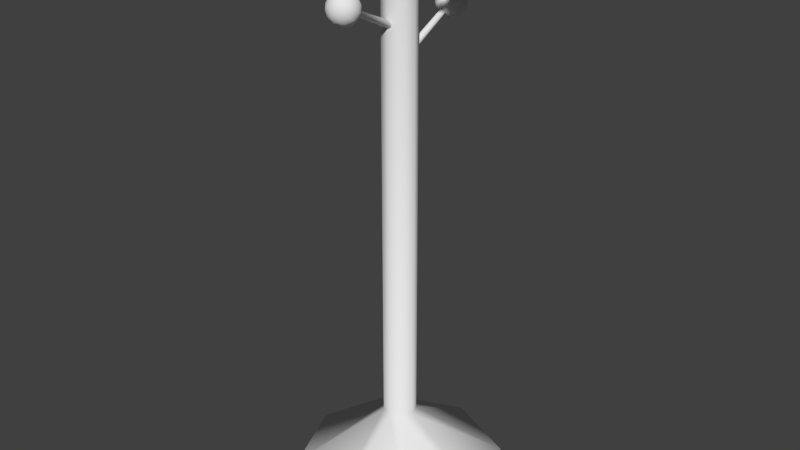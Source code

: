 # Source: CoatRack.blend  (saved by Blender 2.76.0; exported with 4.5.12 LTS)
import bpy
from mathutils import Matrix  # noqa: F401  (used for matrix-valued properties, if any)

bpy.ops.wm.read_factory_settings(use_empty=True)
scene = bpy.context.scene
scene.name = 'Scene'

# ---- collections
col_collection_1 = bpy.data.collections.new('Collection 1'); scene.collection.children.link(col_collection_1)

# ---- materials (node trees are filled in below, after node groups)
mat_rack_hooks = bpy.data.materials.new('Rack_Hooks')
mat_rack_hooks.alpha_threshold = 0.0
mat_rack_hooks.use_transparent_shadow = False
mat_rack_hooks.roughness = 0.5
mat_rack_base = bpy.data.materials.new('Rack_Base')
mat_rack_base.alpha_threshold = 0.0
mat_rack_base.use_transparent_shadow = False
mat_rack_base.roughness = 0.5

# ---- material node trees

# ---- world
world_world = bpy.data.worlds.new('World'); scene.world = world_world
world_world.color = (0.05088, 0.05088, 0.05088)
world_world.use_sun_shadow = False
world_world.sun_shadow_jitter_overblur = 0.0
world_world.cycles.sampling_method = 'MANUAL'
world_world.cycles.sample_map_resolution = 256

# ---- meshes
me_sphere_003 = bpy.data.meshes.new('Sphere.003')
me_sphere_003.from_pydata([(-0.1654, 2.967, -2.447), (-0.2401, 2.931, -2.431), (-0.3055, 2.882, -2.408), (-0.3593, 2.823, -2.38), (-0.3992, 2.755, -2.349), (-0.4238, 2.682, -2.314), (-0.4321, 2.605, -2.279), (-0.4238, 2.529, -2.243), (-0.3992, 2.455, -2.209), (-0.3593, 2.388, -2.177), (-0.3055, 2.328, -2.15), (-0.2401, 2.28, -2.127), (-0.1654, 2.243, -2.11), (-0.073, 2.971, -2.496), (-0.1432, 2.932, -2.522), (-0.2079, 2.88, -2.539), (-0.2646, 2.818, -2.546), (-0.3111, 2.747, -2.543), (-0.3457, 2.671, -2.529), (-0.367, 2.592, -2.506), (-0.3742, 2.514, -2.475), (-0.367, 2.439, -2.435), (-0.3457, 2.371, -2.39), (-0.3111, 2.312, -2.34), (-0.2646, 2.264, -2.288), (-0.2079, 2.229, -2.236), (-0.1432, 2.208, -2.185), (-0.073, 2.203, -2.138), (-0.04215, 2.958, -2.524), (-0.08268, 2.906, -2.577), (-0.12, 2.843, -2.619), (-0.1528, 2.77, -2.648), (-0.1796, 2.691, -2.662), (-0.1996, 2.609, -2.662), (-0.2119, 2.526, -2.647), (-0.216, 2.447, -2.618), (-0.2119, 2.374, -2.576), (-0.1996, 2.309, -2.522), (-0.1796, 2.256, -2.459), (-0.1528, 2.216, -2.389), (-0.12, 2.192, -2.315), (-0.08268, 2.183, -2.24), (-0.04215, 2.19, -2.166), (2.775e-07, 2.954, -2.534), (2.614e-07, 2.897, -2.597), (2.614e-07, 2.829, -2.648), (2.807e-07, 2.753, -2.685), (2.936e-07, 2.671, -2.706), (2.679e-07, 2.586, -2.71), (2.936e-07, 2.502, -2.698), (2.807e-07, 2.423, -2.67), (2.807e-07, 2.35, -2.627), (2.936e-07, 2.287, -2.571), (2.936e-07, 2.236, -2.503), (2.807e-07, 2.199, -2.426), (2.614e-07, 2.178, -2.344), (2.743e-07, 2.174, -2.26), (2.743e-07, 2.185, -2.176), (0.04215, 2.958, -2.524), (0.08268, 2.906, -2.577), (0.12, 2.843, -2.619), (0.1528, 2.77, -2.648), (0.1796, 2.691, -2.662), (0.1996, 2.609, -2.662), (0.2119, 2.526, -2.647), (0.216, 2.447, -2.618), (0.2119, 2.374, -2.576), (0.1996, 2.309, -2.522), (0.1796, 2.256, -2.459), (0.1528, 2.216, -2.389), (0.12, 2.192, -2.315), (0.08268, 2.183, -2.24), (0.04215, 2.19, -2.166), (0.073, 2.971, -2.496), (0.1432, 2.932, -2.522), (0.2079, 2.88, -2.539), (0.2646, 2.818, -2.546), (0.3111, 2.747, -2.543), (0.3457, 2.671, -2.529), (0.367, 2.592, -2.506), (0.3742, 2.514, -2.475), (0.367, 2.439, -2.435), (0.3457, 2.371, -2.39), (0.3111, 2.312, -2.34), (0.2646, 2.264, -2.288), (0.2079, 2.229, -2.236), (0.1432, 2.208, -2.185), (0.073, 2.203, -2.138), (2.739e-07, 2.214, -2.096), (0.0843, 2.989, -2.458), (0.1654, 2.967, -2.447), (0.2401, 2.931, -2.431), (0.3055, 2.882, -2.408), (0.3593, 2.823, -2.38), (0.3992, 2.755, -2.349), (0.4238, 2.682, -2.314), (0.4321, 2.605, -2.279), (0.4238, 2.529, -2.243), (0.3992, 2.455, -2.209), (0.3593, 2.388, -2.177), (0.3055, 2.328, -2.15), (0.2401, 2.28, -2.127), (0.1654, 2.243, -2.11), (0.0843, 2.221, -2.1), (0.073, 3.007, -2.42), (0.1432, 3.002, -2.372), (0.2079, 2.982, -2.322), (0.2646, 2.947, -2.269), (0.3111, 2.899, -2.217), (0.3457, 2.839, -2.168), (0.367, 2.771, -2.122), (0.3742, 2.696, -2.083), (0.367, 2.618, -2.051), (0.3457, 2.54, -2.028), (0.3111, 2.464, -2.014), (0.2646, 2.393, -2.011), (0.2079, 2.33, -2.018), (0.1432, 2.278, -2.035), (0.073, 2.239, -2.061), (0.04215, 3.02, -2.392), (0.08268, 3.028, -2.318), (0.12, 3.019, -2.242), (0.1528, 2.994, -2.168), (0.1796, 2.954, -2.098), (0.1996, 2.901, -2.035), (0.2119, 2.837, -1.982), (0.216, 2.763, -1.94), (0.2119, 2.684, -1.91), (0.1996, 2.601, -1.895), (0.1796, 2.519, -1.895), (0.1528, 2.44, -1.91), (0.12, 2.367, -1.938), (0.08268, 2.304, -1.98), (0.04215, 2.252, -2.033), (2.743e-07, 3.025, -2.381), (2.743e-07, 3.037, -2.298), (2.614e-07, 3.032, -2.213), (2.55e-07, 3.011, -2.131), (2.292e-07, 2.975, -2.055), (2.679e-07, 2.924, -1.987), (2.421e-07, 2.861, -1.93), (2.55e-07, 2.788, -1.887), (2.55e-07, 2.708, -1.859), (2.679e-07, 2.624, -1.847), (2.292e-07, 2.539, -1.852), (2.55e-07, 2.457, -1.873), (2.55e-07, 2.381, -1.909), (2.679e-07, 2.313, -1.96), (2.743e-07, 2.257, -2.023), (-0.04215, 3.02, -2.392), (-0.08268, 3.028, -2.318), (-0.12, 3.019, -2.242), (-0.1528, 2.994, -2.168), (-0.1796, 2.954, -2.098), (-0.1996, 2.901, -2.035), (-0.2119, 2.837, -1.982), (-0.216, 2.763, -1.94), (-0.2119, 2.684, -1.91), (-0.1996, 2.601, -1.895), (-0.1796, 2.519, -1.895), (-0.1528, 2.44, -1.91), (-0.12, 2.367, -1.938), (-0.08268, 2.304, -1.98), (-0.04215, 2.252, -2.033), (-0.073, 3.007, -2.42), (-0.1432, 3.002, -2.372), (-0.2079, 2.982, -2.322), (-0.2646, 2.947, -2.269), (-0.3111, 2.899, -2.217), (-0.3457, 2.839, -2.168), (-0.367, 2.771, -2.122), (-0.3742, 2.696, -2.083), (-0.367, 2.618, -2.051), (-0.3457, 2.54, -2.028), (-0.3111, 2.464, -2.014), (-0.2646, 2.393, -2.011), (-0.2079, 2.33, -2.018), (-0.1432, 2.278, -2.035), (-0.073, 2.239, -2.061), (-0.0843, 2.989, -2.458), (-0.0843, 2.221, -2.1), (-0.09125, 4.622, -3.277), (-0.05269, 4.606, -3.312), (1.842e-07, 4.6, -3.325), (0.05269, 4.606, -3.312), (0.09125, 4.622, -3.277), (0.1054, 4.645, -3.23), (0.09125, 4.667, -3.182), (0.05269, 4.683, -3.147), (1.802e-07, 4.689, -3.134), (-0.05269, 4.683, -3.147), (-0.09125, 4.667, -3.182), (-0.1054, 4.645, -3.23), (-0.1654, 6.371, -3.175), (-0.2401, 6.406, -3.156), (-0.3055, 6.453, -3.131), (-0.3593, 6.511, -3.1), (-0.3992, 6.577, -3.065), (-0.4238, 6.648, -3.027), (-0.4321, 6.723, -2.987), (-0.4238, 6.797, -2.947), (-0.3992, 6.869, -2.909), (-0.3593, 6.935, -2.874), (-0.3055, 6.993, -2.843), (-0.2401, 7.04, -2.818), (-0.1654, 7.075, -2.799), (-0.073, 6.329, -3.149), (-0.1432, 6.332, -3.102), (-0.2079, 6.349, -3.05), (-0.2646, 6.381, -2.996), (-0.3111, 6.427, -2.941), (-0.3457, 6.483, -2.889), (-0.367, 6.549, -2.84), (-0.3742, 6.621, -2.796), (-0.367, 6.698, -2.76), (-0.3457, 6.775, -2.733), (-0.3111, 6.85, -2.716), (-0.2646, 6.921, -2.708), (-0.2079, 6.984, -2.712), (-0.1432, 7.036, -2.726), (-0.073, 7.077, -2.75), (-0.04215, 6.315, -3.122), (-0.08268, 6.303, -3.048), (-0.12, 6.308, -2.972), (-0.1528, 6.329, -2.897), (-0.1796, 6.365, -2.825), (-0.1996, 6.414, -2.76), (-0.2119, 6.476, -2.703), (-0.216, 6.547, -2.657), (-0.2119, 6.625, -2.623), (-0.1996, 6.706, -2.604), (-0.1796, 6.788, -2.599), (-0.1528, 6.868, -2.61), (-0.12, 6.942, -2.635), (-0.08268, 7.008, -2.673), (-0.04215, 7.063, -2.723), (2.791e-07, 6.309, -3.112), (2.63e-07, 6.293, -3.029), (2.63e-07, 6.293, -2.944), (2.823e-07, 6.31, -2.861), (2.952e-07, 6.342, -2.783), (2.694e-07, 6.389, -2.712), (2.952e-07, 6.449, -2.653), (2.823e-07, 6.52, -2.606), (2.823e-07, 6.598, -2.573), (2.952e-07, 6.681, -2.557), (2.952e-07, 6.766, -2.557), (2.823e-07, 6.849, -2.574), (2.63e-07, 6.927, -2.606), (2.758e-07, 6.997, -2.653), (2.758e-07, 7.057, -2.713), (0.04215, 6.315, -3.122), (0.08268, 6.303, -3.048), (0.12, 6.308, -2.972), (0.1528, 6.329, -2.897), (0.1796, 6.365, -2.825), (0.1996, 6.414, -2.76), (0.2119, 6.476, -2.703), (0.216, 6.547, -2.657), (0.2119, 6.625, -2.623), (0.1996, 6.706, -2.604), (0.1796, 6.788, -2.599), (0.1528, 6.868, -2.61), (0.12, 6.942, -2.635), (0.08268, 7.008, -2.673), (0.04215, 7.063, -2.723), (0.073, 6.329, -3.149), (0.1432, 6.332, -3.102), (0.2079, 6.349, -3.05), (0.2646, 6.381, -2.996), (0.3111, 6.427, -2.941), (0.3457, 6.483, -2.889), (0.367, 6.549, -2.84), (0.3742, 6.621, -2.796), (0.367, 6.698, -2.76), (0.3457, 6.775, -2.733), (0.3111, 6.85, -2.716), (0.2646, 6.921, -2.708), (0.2079, 6.984, -2.712), (0.1432, 7.036, -2.726), (0.073, 7.077, -2.75), (2.754e-07, 7.104, -2.784), (0.0843, 6.349, -3.186), (0.1654, 6.371, -3.175), (0.2401, 6.406, -3.156), (0.3055, 6.453, -3.131), (0.3593, 6.511, -3.1), (0.3992, 6.577, -3.065), (0.4238, 6.648, -3.027), (0.4321, 6.723, -2.987), (0.4238, 6.797, -2.947), (0.3992, 6.869, -2.909), (0.3593, 6.935, -2.874), (0.3055, 6.993, -2.843), (0.2401, 7.04, -2.818), (0.1654, 7.075, -2.799), (0.0843, 7.097, -2.788), (0.073, 6.369, -3.223), (0.1432, 6.409, -3.248), (0.2079, 6.462, -3.262), (0.2646, 6.525, -3.265), (0.3111, 6.595, -3.258), (0.3457, 6.671, -3.241), (0.367, 6.748, -3.214), (0.3742, 6.824, -3.178), (0.367, 6.897, -3.134), (0.3457, 6.963, -3.085), (0.3111, 7.019, -3.033), (0.2646, 7.064, -2.978), (0.2079, 7.096, -2.924), (0.1432, 7.114, -2.872), (0.073, 7.117, -2.825), (0.04215, 6.383, -3.251), (0.08268, 6.438, -3.301), (0.12, 6.504, -3.339), (0.1528, 6.578, -3.364), (0.1796, 6.657, -3.374), (0.1996, 6.74, -3.37), (0.2119, 6.821, -3.35), (0.216, 6.899, -3.317), (0.2119, 6.97, -3.271), (0.1996, 7.031, -3.214), (0.1796, 7.081, -3.149), (0.1528, 7.117, -3.077), (0.12, 7.138, -3.001), (0.08268, 7.143, -2.926), (0.04215, 7.131, -2.852), (2.758e-07, 6.389, -3.261), (2.758e-07, 6.448, -3.321), (2.63e-07, 6.519, -3.368), (2.565e-07, 6.597, -3.4), (2.308e-07, 6.68, -3.417), (2.694e-07, 6.765, -3.417), (2.436e-07, 6.848, -3.401), (2.565e-07, 6.926, -3.368), (2.565e-07, 6.997, -3.321), (2.694e-07, 7.057, -3.261), (2.308e-07, 7.104, -3.191), (2.565e-07, 7.136, -3.113), (2.565e-07, 7.153, -3.03), (2.694e-07, 7.153, -2.945), (2.758e-07, 7.137, -2.862), (-0.04215, 6.383, -3.251), (-0.08268, 6.438, -3.301), (-0.12, 6.504, -3.339), (-0.1528, 6.578, -3.364), (-0.1796, 6.657, -3.374), (-0.1996, 6.74, -3.37), (-0.2119, 6.821, -3.35), (-0.216, 6.899, -3.317), (-0.2119, 6.97, -3.271), (-0.1996, 7.031, -3.214), (-0.1796, 7.081, -3.149), (-0.1528, 7.117, -3.077), (-0.12, 7.138, -3.001), (-0.08268, 7.143, -2.926), (-0.04215, 7.131, -2.852), (-0.073, 6.369, -3.223), (-0.1432, 6.409, -3.248), (-0.2079, 6.462, -3.262), (-0.2646, 6.525, -3.265), (-0.3111, 6.595, -3.258), (-0.3457, 6.671, -3.241), (-0.367, 6.748, -3.214), (-0.3742, 6.824, -3.178), (-0.367, 6.897, -3.134), (-0.3457, 6.963, -3.085), (-0.3111, 7.019, -3.033), (-0.2646, 7.064, -2.978), (-0.2079, 7.096, -2.924), (-0.1432, 7.114, -2.872), (-0.073, 7.117, -2.825), (-0.0843, 6.349, -3.186), (-0.0843, 7.097, -2.788), (-0.09125, 4.712, -3.998), (-0.05269, 4.694, -3.964), (1.842e-07, 4.687, -3.952), (0.05269, 4.694, -3.964), (0.09125, 4.712, -3.998), (0.1054, 4.737, -4.045), (0.09125, 4.762, -4.091), (0.05269, 4.78, -4.126), (1.802e-07, 4.787, -4.138), (-0.05269, 4.78, -4.126), (-0.09125, 4.762, -4.091), (-0.1054, 4.737, -4.045), (-1.717, 4.459, -1.712), (-1.752, 4.384, -1.694), (-1.799, 4.319, -1.668), (-1.857, 4.265, -1.638), (-1.923, 4.225, -1.602), (-1.994, 4.201, -1.564), (-2.069, 4.192, -1.525), (-2.143, 4.201, -1.485), (-2.215, 4.225, -1.447), (-2.281, 4.265, -1.412), (-2.339, 4.319, -1.381), (-2.386, 4.384, -1.356), (-2.421, 4.459, -1.337), (-1.675, 4.551, -1.687), (-1.678, 4.481, -1.639), (-1.695, 4.416, -1.588), (-1.727, 4.36, -1.534), (-1.773, 4.313, -1.479), (-1.829, 4.279, -1.426), (-1.895, 4.257, -1.377), (-1.967, 4.25, -1.334), (-2.044, 4.257, -1.298), (-2.121, 4.279, -1.271), (-2.196, 4.313, -1.253), (-2.267, 4.36, -1.246), (-2.33, 4.416, -1.25), (-2.382, 4.481, -1.264), (-2.423, 4.551, -1.288), (-1.661, 4.582, -1.66), (-1.649, 4.542, -1.586), (-1.654, 4.504, -1.51), (-1.675, 4.472, -1.435), (-1.711, 4.445, -1.363), (-1.76, 4.425, -1.297), (-1.822, 4.412, -1.24), (-1.893, 4.408, -1.194), (-1.971, 4.412, -1.161), (-2.052, 4.425, -1.142), (-2.134, 4.445, -1.137), (-2.214, 4.472, -1.148), (-2.288, 4.504, -1.172), (-2.354, 4.542, -1.211), (-2.409, 4.582, -1.261), (-1.655, 4.624, -1.65), (-1.639, 4.624, -1.567), (-1.639, 4.624, -1.482), (-1.656, 4.624, -1.399), (-1.688, 4.624, -1.321), (-1.735, 4.624, -1.25), (-1.795, 4.624, -1.19), (-1.866, 4.624, -1.143), (-1.944, 4.624, -1.111), (-2.027, 4.624, -1.095), (-2.112, 4.624, -1.095), (-2.195, 4.624, -1.111), (-2.273, 4.624, -1.144), (-2.343, 4.624, -1.191), (-2.403, 4.624, -1.251), (-1.661, 4.667, -1.66), (-1.649, 4.707, -1.586), (-1.654, 4.744, -1.51), (-1.675, 4.777, -1.435), (-1.711, 4.804, -1.363), (-1.76, 4.824, -1.297), (-1.822, 4.836, -1.24), (-1.893, 4.84, -1.194), (-1.971, 4.836, -1.161), (-2.052, 4.824, -1.142), (-2.134, 4.804, -1.137), (-2.214, 4.777, -1.148), (-2.288, 4.744, -1.172), (-2.354, 4.707, -1.211), (-2.409, 4.667, -1.261), (-1.675, 4.697, -1.687), (-1.678, 4.768, -1.639), (-1.695, 4.832, -1.588), (-1.727, 4.889, -1.534), (-1.773, 4.936, -1.479), (-1.829, 4.97, -1.426), (-1.895, 4.991, -1.377), (-1.967, 4.999, -1.334), (-2.044, 4.991, -1.298), (-2.121, 4.97, -1.271), (-2.196, 4.936, -1.253), (-2.267, 4.889, -1.246), (-2.33, 4.832, -1.25), (-2.382, 4.768, -1.264), (-2.423, 4.697, -1.288), (-2.45, 4.624, -1.322), (-1.695, 4.709, -1.724), (-1.717, 4.79, -1.712), (-1.752, 4.864, -1.694), (-1.799, 4.93, -1.668), (-1.857, 4.984, -1.638), (-1.923, 5.024, -1.602), (-1.994, 5.048, -1.564), (-2.069, 5.056, -1.525), (-2.143, 5.048, -1.485), (-2.215, 5.024, -1.447), (-2.281, 4.984, -1.412), (-2.339, 4.93, -1.381), (-2.386, 4.864, -1.356), (-2.421, 4.79, -1.337), (-2.443, 4.709, -1.325), (-1.715, 4.697, -1.761), (-1.755, 4.768, -1.785), (-1.808, 4.832, -1.8), (-1.871, 4.889, -1.803), (-1.941, 4.936, -1.796), (-2.017, 4.97, -1.779), (-2.094, 4.991, -1.751), (-2.17, 4.999, -1.715), (-2.243, 4.991, -1.672), (-2.309, 4.97, -1.623), (-2.365, 4.936, -1.57), (-2.41, 4.889, -1.516), (-2.442, 4.832, -1.462), (-2.46, 4.768, -1.41), (-2.463, 4.697, -1.363), (-1.729, 4.667, -1.788), (-1.784, 4.707, -1.839), (-1.85, 4.744, -1.877), (-1.924, 4.777, -1.902), (-2.003, 4.804, -1.912), (-2.086, 4.824, -1.908), (-2.167, 4.836, -1.888), (-2.245, 4.84, -1.855), (-2.316, 4.836, -1.809), (-2.377, 4.824, -1.752), (-2.427, 4.804, -1.686), (-2.463, 4.777, -1.615), (-2.484, 4.744, -1.539), (-2.489, 4.707, -1.463), (-2.477, 4.667, -1.39), (-1.734, 4.624, -1.798), (-1.794, 4.624, -1.858), (-1.865, 4.624, -1.906), (-1.943, 4.624, -1.938), (-2.026, 4.624, -1.955), (-2.111, 4.624, -1.955), (-2.194, 4.624, -1.938), (-2.272, 4.624, -1.906), (-2.343, 4.624, -1.859), (-2.403, 4.624, -1.799), (-2.45, 4.624, -1.729), (-2.482, 4.624, -1.651), (-2.499, 4.624, -1.568), (-2.499, 4.624, -1.483), (-2.483, 4.624, -1.4), (-1.729, 4.582, -1.788), (-1.784, 4.542, -1.839), (-1.85, 4.504, -1.877), (-1.924, 4.472, -1.902), (-2.003, 4.445, -1.912), (-2.086, 4.425, -1.908), (-2.167, 4.412, -1.888), (-2.245, 4.408, -1.855), (-2.316, 4.412, -1.809), (-2.377, 4.425, -1.752), (-2.427, 4.445, -1.686), (-2.463, 4.472, -1.615), (-2.484, 4.504, -1.539), (-2.489, 4.542, -1.463), (-2.477, 4.582, -1.39), (-1.715, 4.551, -1.761), (-1.755, 4.481, -1.785), (-1.808, 4.416, -1.8), (-1.871, 4.36, -1.803), (-1.941, 4.313, -1.796), (-2.017, 4.279, -1.779), (-2.094, 4.257, -1.751), (-2.17, 4.25, -1.715), (-2.243, 4.257, -1.672), (-2.309, 4.279, -1.623), (-2.365, 4.313, -1.57), (-2.41, 4.36, -1.516), (-2.442, 4.416, -1.462), (-2.46, 4.481, -1.41), (-2.463, 4.551, -1.363), (-1.695, 4.54, -1.724), (-2.443, 4.54, -1.325), (-0.0582, 4.533, -2.536), (-0.04007, 4.572, -2.502), (-0.03343, 4.624, -2.49), (-0.04007, 4.677, -2.502), (-0.0582, 4.716, -2.536), (-0.08298, 4.73, -2.583), (-0.1078, 4.716, -2.629), (-0.1259, 4.677, -2.663), (-0.1325, 4.624, -2.676), (-0.1259, 4.572, -2.663), (-0.1078, 4.533, -2.629), (-0.08298, 4.519, -2.583), (1.669, 4.459, -1.163), (1.705, 4.384, -1.145), (1.753, 4.319, -1.121), (1.811, 4.265, -1.091), (1.878, 4.225, -1.057), (1.95, 4.201, -1.02), (2.025, 4.192, -0.9821), (2.1, 4.201, -0.9439), (2.172, 4.225, -0.9071), (2.239, 4.265, -0.8733), (2.297, 4.319, -0.8436), (2.345, 4.384, -0.8192), (2.381, 4.459, -0.8011), (1.666, 4.551, -1.212), (1.707, 4.481, -1.237), (1.759, 4.416, -1.252), (1.822, 4.36, -1.257), (1.892, 4.313, -1.251), (1.968, 4.279, -1.235), (2.046, 4.257, -1.209), (2.123, 4.25, -1.175), (2.196, 4.257, -1.133), (2.263, 4.279, -1.085), (2.32, 4.313, -1.033), (2.367, 4.36, -0.9798), (2.4, 4.416, -0.9262), (2.418, 4.481, -0.8748), (2.422, 4.551, -0.8276), (1.68, 4.582, -1.239), (1.734, 4.542, -1.291), (1.799, 4.504, -1.33), (1.873, 4.472, -1.356), (1.952, 4.445, -1.368), (2.034, 4.425, -1.365), (2.116, 4.412, -1.347), (2.195, 4.408, -1.316), (2.266, 4.412, -1.271), (2.329, 4.425, -1.215), (2.38, 4.445, -1.151), (2.417, 4.472, -1.079), (2.439, 4.504, -1.005), (2.446, 4.542, -0.9288), (2.436, 4.582, -0.8551), (1.685, 4.624, -1.249), (1.744, 4.624, -1.31), (1.814, 4.624, -1.359), (1.891, 4.624, -1.393), (1.974, 4.624, -1.411), (2.059, 4.624, -1.413), (2.142, 4.624, -1.398), (2.221, 4.624, -1.367), (2.292, 4.624, -1.322), (2.353, 4.624, -1.263), (2.402, 4.624, -1.194), (2.436, 4.624, -1.116), (2.454, 4.624, -1.033), (2.456, 4.624, -0.9485), (2.441, 4.624, -0.8651), (1.68, 4.667, -1.239), (1.734, 4.707, -1.291), (1.799, 4.744, -1.33), (1.873, 4.777, -1.356), (1.952, 4.804, -1.368), (2.034, 4.824, -1.365), (2.116, 4.836, -1.347), (2.195, 4.84, -1.316), (2.266, 4.836, -1.271), (2.329, 4.824, -1.215), (2.38, 4.804, -1.151), (2.417, 4.777, -1.079), (2.439, 4.744, -1.005), (2.446, 4.707, -0.9288), (2.436, 4.667, -0.8551), (1.666, 4.697, -1.212), (1.707, 4.768, -1.237), (1.759, 4.832, -1.252), (1.822, 4.889, -1.257), (1.892, 4.936, -1.251), (1.968, 4.97, -1.235), (2.046, 4.991, -1.209), (2.123, 4.999, -1.175), (2.196, 4.991, -1.133), (2.263, 4.97, -1.085), (2.32, 4.936, -1.033), (2.367, 4.889, -0.9798), (2.4, 4.832, -0.9262), (2.418, 4.768, -0.8748), (2.422, 4.697, -0.8276), (2.41, 4.624, -0.7862), (1.647, 4.709, -1.174), (1.669, 4.79, -1.163), (1.705, 4.864, -1.145), (1.753, 4.93, -1.121), (1.811, 4.984, -1.091), (1.878, 5.024, -1.057), (1.95, 5.048, -1.02), (2.025, 5.056, -0.9821), (2.1, 5.048, -0.9439), (2.172, 5.024, -0.9071), (2.239, 4.984, -0.8733), (2.297, 4.93, -0.8436), (2.345, 4.864, -0.8192), (2.381, 4.79, -0.8011), (2.403, 4.709, -0.79), (1.628, 4.697, -1.137), (1.632, 4.768, -1.089), (1.65, 4.832, -1.038), (1.683, 4.889, -0.9844), (1.73, 4.936, -0.9307), (1.787, 4.97, -0.8791), (1.854, 4.991, -0.8314), (1.927, 4.999, -0.7895), (2.004, 4.991, -0.755), (2.082, 4.97, -0.7292), (2.158, 4.936, -0.7131), (2.228, 4.889, -0.7074), (2.291, 4.832, -0.7122), (2.343, 4.768, -0.7274), (2.384, 4.697, -0.7524), (1.614, 4.667, -1.109), (1.604, 4.707, -1.035), (1.611, 4.744, -0.9596), (1.633, 4.777, -0.8847), (1.67, 4.804, -0.8135), (1.721, 4.824, -0.7488), (1.784, 4.836, -0.6931), (1.855, 4.84, -0.6485), (1.934, 4.836, -0.6167), (2.016, 4.824, -0.5989), (2.098, 4.804, -0.5959), (2.177, 4.777, -0.6077), (2.251, 4.744, -0.6339), (2.316, 4.707, -0.6735), (2.37, 4.667, -0.7249), (1.609, 4.624, -1.099), (1.594, 4.624, -1.016), (1.596, 4.624, -0.9309), (1.614, 4.624, -0.8482), (1.648, 4.624, -0.7706), (1.697, 4.624, -0.7012), (1.758, 4.624, -0.6425), (1.829, 4.624, -0.5969), (1.908, 4.624, -0.5661), (1.991, 4.624, -0.5513), (2.076, 4.624, -0.553), (2.159, 4.624, -0.5712), (2.236, 4.624, -0.6052), (2.306, 4.624, -0.6537), (2.365, 4.624, -0.7148), (1.614, 4.582, -1.109), (1.604, 4.542, -1.035), (1.611, 4.504, -0.9596), (1.633, 4.472, -0.8847), (1.67, 4.445, -0.8135), (1.721, 4.425, -0.7488), (1.784, 4.412, -0.6931), (1.855, 4.408, -0.6485), (1.934, 4.412, -0.6167), (2.016, 4.425, -0.5989), (2.098, 4.445, -0.5959), (2.177, 4.472, -0.6077), (2.251, 4.504, -0.6339), (2.316, 4.542, -0.6735), (2.37, 4.582, -0.7249), (1.628, 4.551, -1.137), (1.632, 4.481, -1.089), (1.65, 4.416, -1.038), (1.683, 4.36, -0.9844), (1.73, 4.313, -0.9307), (1.787, 4.279, -0.8791), (1.854, 4.257, -0.8314), (1.927, 4.25, -0.7895), (2.004, 4.257, -0.755), (2.082, 4.279, -0.7292), (2.158, 4.313, -0.7131), (2.228, 4.36, -0.7074), (2.291, 4.416, -0.7122), (2.343, 4.481, -0.7274), (2.384, 4.551, -0.7524), (1.647, 4.54, -1.174), (2.403, 4.54, -0.79), (0.04311, 4.533, -2.049), (0.06059, 4.572, -2.083), (0.06699, 4.624, -2.096), (0.06059, 4.677, -2.083), (0.04311, 4.716, -2.049), (0.01923, 4.73, -2.002), (-0.004652, 4.716, -1.955), (-0.02213, 4.677, -1.921), (-0.02853, 4.624, -1.908), (-0.02213, 4.572, -1.921), (-0.004652, 4.533, -1.955), (0.01923, 4.519, -2.002)], [], [(8, 7, 21, 22), (1, 0, 14, 15), (9, 8, 22, 23), (2, 1, 15, 16), (10, 9, 23, 24), (3, 2, 16, 17), (11, 10, 24, 25), (4, 3, 17, 18), (12, 11, 25, 26), (5, 4, 18, 19), (6, 5, 19, 20), (7, 6, 20, 21), (21, 20, 35, 36), (14, 13, 28, 29), (22, 21, 36, 37), (15, 14, 29, 30), (23, 22, 37, 38), (16, 15, 30, 31), (24, 23, 38, 39), (17, 16, 31, 32), (25, 24, 39, 40), (18, 17, 32, 33), (26, 25, 40, 41), (19, 18, 33, 34), (27, 26, 41, 42), (20, 19, 34, 35), (32, 31, 46, 47), (40, 39, 54, 55), (33, 32, 47, 48), (41, 40, 55, 56), (34, 33, 48, 49), (42, 41, 56, 57), (35, 34, 49, 50), (36, 35, 50, 51), (29, 28, 43, 44), (37, 36, 51, 52), (30, 29, 44, 45), (38, 37, 52, 53), (31, 30, 45, 46), (39, 38, 53, 54), (51, 50, 65, 66), (44, 43, 58, 59), (52, 51, 66, 67), (45, 44, 59, 60), (53, 52, 67, 68), (46, 45, 60, 61), (54, 53, 68, 69), (47, 46, 61, 62), (55, 54, 69, 70), (48, 47, 62, 63), (56, 55, 70, 71), (49, 48, 63, 64), (57, 56, 71, 72), (50, 49, 64, 65), (70, 69, 84, 85), (63, 62, 77, 78), (71, 70, 85, 86), (64, 63, 78, 79), (72, 71, 86, 87), (65, 64, 79, 80), (66, 65, 80, 81), (59, 58, 73, 74), (67, 66, 81, 82), (60, 59, 74, 75), (68, 67, 82, 83), (61, 60, 75, 76), (69, 68, 83, 84), (62, 61, 76, 77), (82, 81, 97, 98), (75, 74, 90, 91), (83, 82, 98, 99), (76, 75, 91, 92), (84, 83, 99, 100), (77, 76, 92, 93), (85, 84, 100, 101), (78, 77, 93, 94), (86, 85, 101, 102), (79, 78, 94, 95), (87, 86, 102, 103), (80, 79, 95, 96), (81, 80, 96, 97), (74, 73, 89, 90), (102, 101, 116, 117), (95, 94, 109, 110), (103, 102, 117, 118), (96, 95, 110, 111), (97, 96, 111, 112), (90, 89, 104, 105), (98, 97, 112, 113), (91, 90, 105, 106), (99, 98, 113, 114), (92, 91, 106, 107), (100, 99, 114, 115), (93, 92, 107, 108), (101, 100, 115, 116), (94, 93, 108, 109), (106, 105, 120, 121), (114, 113, 128, 129), (107, 106, 121, 122), (115, 114, 129, 130), (108, 107, 122, 123), (116, 115, 130, 131), (109, 108, 123, 124), (117, 116, 131, 132), (110, 109, 124, 125), (118, 117, 132, 133), (111, 110, 125, 126), (112, 111, 126, 127), (105, 104, 119, 120), (113, 112, 127, 128), (125, 124, 139, 140), (133, 132, 147, 148), (126, 125, 140, 141), (127, 126, 141, 142), (120, 119, 134, 135), (128, 127, 142, 143), (121, 120, 135, 136), (129, 128, 143, 144), (122, 121, 136, 137), (130, 129, 144, 145), (123, 122, 137, 138), (131, 130, 145, 146), (124, 123, 138, 139), (132, 131, 146, 147), (144, 143, 158, 159), (137, 136, 151, 152), (145, 144, 159, 160), (138, 137, 152, 153), (146, 145, 160, 161), (139, 138, 153, 154), (147, 146, 161, 162), (140, 139, 154, 155), (148, 147, 162, 163), (141, 140, 155, 156), (142, 141, 156, 157), (135, 134, 149, 150), (143, 142, 157, 158), (136, 135, 150, 151), (163, 162, 177, 178), (156, 155, 170, 171), (157, 156, 171, 172), (150, 149, 164, 165), (158, 157, 172, 173), (151, 150, 165, 166), (159, 158, 173, 174), (152, 151, 166, 167), (160, 159, 174, 175), (153, 152, 167, 168), (161, 160, 175, 176), (154, 153, 168, 169), (162, 161, 176, 177), (155, 154, 169, 170), (180, 12, 26, 27), (89, 73, 185, 186), (88, 180, 27), (0, 179, 13, 14), (164, 149, 190, 191), (88, 27, 42), (134, 119, 188, 189), (88, 42, 57), (13, 179, 192, 181), (88, 57, 72), (149, 134, 189, 190), (88, 72, 87), (119, 104, 187, 188), (88, 87, 103), (73, 58, 184, 185), (88, 103, 118), (43, 28, 182, 183), (88, 118, 133), (179, 164, 191, 192), (88, 133, 148), (28, 13, 181, 182), (88, 148, 163), (58, 43, 183, 184), (88, 163, 178), (167, 166, 1, 2), (175, 174, 9, 10), (168, 167, 2, 3), (176, 175, 10, 11), (169, 168, 3, 4), (177, 176, 11, 12), (170, 169, 4, 5), (178, 177, 12, 180), (171, 170, 5, 6), (104, 89, 186, 187), (88, 178, 180), (172, 171, 6, 7), (165, 164, 179, 0), (173, 172, 7, 8), (166, 165, 0, 1), (174, 173, 8, 9), (201, 200, 214, 215), (194, 193, 207, 208), (202, 201, 215, 216), (195, 194, 208, 209), (203, 202, 216, 217), (196, 195, 209, 210), (204, 203, 217, 218), (197, 196, 210, 211), (205, 204, 218, 219), (198, 197, 211, 212), (199, 198, 212, 213), (200, 199, 213, 214), (214, 213, 228, 229), (207, 206, 221, 222), (215, 214, 229, 230), (208, 207, 222, 223), (216, 215, 230, 231), (209, 208, 223, 224), (217, 216, 231, 232), (210, 209, 224, 225), (218, 217, 232, 233), (211, 210, 225, 226), (219, 218, 233, 234), (212, 211, 226, 227), (220, 219, 234, 235), (213, 212, 227, 228), (225, 224, 239, 240), (233, 232, 247, 248), (226, 225, 240, 241), (234, 233, 248, 249), (227, 226, 241, 242), (235, 234, 249, 250), (228, 227, 242, 243), (229, 228, 243, 244), (222, 221, 236, 237), (230, 229, 244, 245), (223, 222, 237, 238), (231, 230, 245, 246), (224, 223, 238, 239), (232, 231, 246, 247), (244, 243, 258, 259), (237, 236, 251, 252), (245, 244, 259, 260), (238, 237, 252, 253), (246, 245, 260, 261), (239, 238, 253, 254), (247, 246, 261, 262), (240, 239, 254, 255), (248, 247, 262, 263), (241, 240, 255, 256), (249, 248, 263, 264), (242, 241, 256, 257), (250, 249, 264, 265), (243, 242, 257, 258), (263, 262, 277, 278), (256, 255, 270, 271), (264, 263, 278, 279), (257, 256, 271, 272), (265, 264, 279, 280), (258, 257, 272, 273), (259, 258, 273, 274), (252, 251, 266, 267), (260, 259, 274, 275), (253, 252, 267, 268), (261, 260, 275, 276), (254, 253, 268, 269), (262, 261, 276, 277), (255, 254, 269, 270), (275, 274, 290, 291), (268, 267, 283, 284), (276, 275, 291, 292), (269, 268, 284, 285), (277, 276, 292, 293), (270, 269, 285, 286), (278, 277, 293, 294), (271, 270, 286, 287), (279, 278, 294, 295), (272, 271, 287, 288), (280, 279, 295, 296), (273, 272, 288, 289), (274, 273, 289, 290), (267, 266, 282, 283), (295, 294, 309, 310), (288, 287, 302, 303), (296, 295, 310, 311), (289, 288, 303, 304), (290, 289, 304, 305), (283, 282, 297, 298), (291, 290, 305, 306), (284, 283, 298, 299), (292, 291, 306, 307), (285, 284, 299, 300), (293, 292, 307, 308), (286, 285, 300, 301), (294, 293, 308, 309), (287, 286, 301, 302), (299, 298, 313, 314), (307, 306, 321, 322), (300, 299, 314, 315), (308, 307, 322, 323), (301, 300, 315, 316), (309, 308, 323, 324), (302, 301, 316, 317), (310, 309, 324, 325), (303, 302, 317, 318), (311, 310, 325, 326), (304, 303, 318, 319), (305, 304, 319, 320), (298, 297, 312, 313), (306, 305, 320, 321), (318, 317, 332, 333), (326, 325, 340, 341), (319, 318, 333, 334), (320, 319, 334, 335), (313, 312, 327, 328), (321, 320, 335, 336), (314, 313, 328, 329), (322, 321, 336, 337), (315, 314, 329, 330), (323, 322, 337, 338), (316, 315, 330, 331), (324, 323, 338, 339), (317, 316, 331, 332), (325, 324, 339, 340), (337, 336, 351, 352), (330, 329, 344, 345), (338, 337, 352, 353), (331, 330, 345, 346), (339, 338, 353, 354), (332, 331, 346, 347), (340, 339, 354, 355), (333, 332, 347, 348), (341, 340, 355, 356), (334, 333, 348, 349), (335, 334, 349, 350), (328, 327, 342, 343), (336, 335, 350, 351), (329, 328, 343, 344), (356, 355, 370, 371), (349, 348, 363, 364), (350, 349, 364, 365), (343, 342, 357, 358), (351, 350, 365, 366), (344, 343, 358, 359), (352, 351, 366, 367), (345, 344, 359, 360), (353, 352, 367, 368), (346, 345, 360, 361), (354, 353, 368, 369), (347, 346, 361, 362), (355, 354, 369, 370), (348, 347, 362, 363), (373, 205, 219, 220), (282, 266, 378, 379), (281, 373, 220), (193, 372, 206, 207), (357, 342, 383, 384), (281, 220, 235), (327, 312, 381, 382), (281, 235, 250), (206, 372, 385, 374), (281, 250, 265), (342, 327, 382, 383), (281, 265, 280), (312, 297, 380, 381), (281, 280, 296), (266, 251, 377, 378), (281, 296, 311), (236, 221, 375, 376), (281, 311, 326), (372, 357, 384, 385), (281, 326, 341), (221, 206, 374, 375), (281, 341, 356), (251, 236, 376, 377), (281, 356, 371), (360, 359, 194, 195), (368, 367, 202, 203), (361, 360, 195, 196), (369, 368, 203, 204), (362, 361, 196, 197), (370, 369, 204, 205), (363, 362, 197, 198), (371, 370, 205, 373), (364, 363, 198, 199), (297, 282, 379, 380), (281, 371, 373), (365, 364, 199, 200), (358, 357, 372, 193), (366, 365, 200, 201), (359, 358, 193, 194), (367, 366, 201, 202), (394, 393, 407, 408), (387, 386, 400, 401), (395, 394, 408, 409), (388, 387, 401, 402), (396, 395, 409, 410), (389, 388, 402, 403), (397, 396, 410, 411), (390, 389, 403, 404), (398, 397, 411, 412), (391, 390, 404, 405), (392, 391, 405, 406), (393, 392, 406, 407), (407, 406, 421, 422), (400, 399, 414, 415), (408, 407, 422, 423), (401, 400, 415, 416), (409, 408, 423, 424), (402, 401, 416, 417), (410, 409, 424, 425), (403, 402, 417, 418), (411, 410, 425, 426), (404, 403, 418, 419), (412, 411, 426, 427), (405, 404, 419, 420), (413, 412, 427, 428), (406, 405, 420, 421), (418, 417, 432, 433), (426, 425, 440, 441), (419, 418, 433, 434), (427, 426, 441, 442), (420, 419, 434, 435), (428, 427, 442, 443), (421, 420, 435, 436), (422, 421, 436, 437), (415, 414, 429, 430), (423, 422, 437, 438), (416, 415, 430, 431), (424, 423, 438, 439), (417, 416, 431, 432), (425, 424, 439, 440), (437, 436, 451, 452), (430, 429, 444, 445), (438, 437, 452, 453), (431, 430, 445, 446), (439, 438, 453, 454), (432, 431, 446, 447), (440, 439, 454, 455), (433, 432, 447, 448), (441, 440, 455, 456), (434, 433, 448, 449), (442, 441, 456, 457), (435, 434, 449, 450), (443, 442, 457, 458), (436, 435, 450, 451), (456, 455, 470, 471), (449, 448, 463, 464), (457, 456, 471, 472), (450, 449, 464, 465), (458, 457, 472, 473), (451, 450, 465, 466), (452, 451, 466, 467), (445, 444, 459, 460), (453, 452, 467, 468), (446, 445, 460, 461), (454, 453, 468, 469), (447, 446, 461, 462), (455, 454, 469, 470), (448, 447, 462, 463), (468, 467, 483, 484), (461, 460, 476, 477), (469, 468, 484, 485), (462, 461, 477, 478), (470, 469, 485, 486), (463, 462, 478, 479), (471, 470, 486, 487), (464, 463, 479, 480), (472, 471, 487, 488), (465, 464, 480, 481), (473, 472, 488, 489), (466, 465, 481, 482), (467, 466, 482, 483), (460, 459, 475, 476), (488, 487, 502, 503), (481, 480, 495, 496), (489, 488, 503, 504), (482, 481, 496, 497), (483, 482, 497, 498), (476, 475, 490, 491), (484, 483, 498, 499), (477, 476, 491, 492), (485, 484, 499, 500), (478, 477, 492, 493), (486, 485, 500, 501), (479, 478, 493, 494), (487, 486, 501, 502), (480, 479, 494, 495), (492, 491, 506, 507), (500, 499, 514, 515), (493, 492, 507, 508), (501, 500, 515, 516), (494, 493, 508, 509), (502, 501, 516, 517), (495, 494, 509, 510), (503, 502, 517, 518), (496, 495, 510, 511), (504, 503, 518, 519), (497, 496, 511, 512), (498, 497, 512, 513), (491, 490, 505, 506), (499, 498, 513, 514), (511, 510, 525, 526), (519, 518, 533, 534), (512, 511, 526, 527), (513, 512, 527, 528), (506, 505, 520, 521), (514, 513, 528, 529), (507, 506, 521, 522), (515, 514, 529, 530), (508, 507, 522, 523), (516, 515, 530, 531), (509, 508, 523, 524), (517, 516, 531, 532), (510, 509, 524, 525), (518, 517, 532, 533), (530, 529, 544, 545), (523, 522, 537, 538), (531, 530, 545, 546), (524, 523, 538, 539), (532, 531, 546, 547), (525, 524, 539, 540), (533, 532, 547, 548), (526, 525, 540, 541), (534, 533, 548, 549), (527, 526, 541, 542), (528, 527, 542, 543), (521, 520, 535, 536), (529, 528, 543, 544), (522, 521, 536, 537), (549, 548, 563, 564), (542, 541, 556, 557), (543, 542, 557, 558), (536, 535, 550, 551), (544, 543, 558, 559), (537, 536, 551, 552), (545, 544, 559, 560), (538, 537, 552, 553), (546, 545, 560, 561), (539, 538, 553, 554), (547, 546, 561, 562), (540, 539, 554, 555), (548, 547, 562, 563), (541, 540, 555, 556), (566, 398, 412, 413), (475, 459, 571, 572), (474, 566, 413), (386, 565, 399, 400), (550, 535, 576, 577), (474, 413, 428), (520, 505, 574, 575), (474, 428, 443), (399, 565, 578, 567), (474, 443, 458), (535, 520, 575, 576), (474, 458, 473), (505, 490, 573, 574), (474, 473, 489), (459, 444, 570, 571), (474, 489, 504), (429, 414, 568, 569), (474, 504, 519), (565, 550, 577, 578), (474, 519, 534), (414, 399, 567, 568), (474, 534, 549), (444, 429, 569, 570), (474, 549, 564), (553, 552, 387, 388), (561, 560, 395, 396), (554, 553, 388, 389), (562, 561, 396, 397), (555, 554, 389, 390), (563, 562, 397, 398), (556, 555, 390, 391), (564, 563, 398, 566), (557, 556, 391, 392), (490, 475, 572, 573), (474, 564, 566), (558, 557, 392, 393), (551, 550, 565, 386), (559, 558, 393, 394), (552, 551, 386, 387), (560, 559, 394, 395), (587, 586, 600, 601), (580, 579, 593, 594), (588, 587, 601, 602), (581, 580, 594, 595), (589, 588, 602, 603), (582, 581, 595, 596), (590, 589, 603, 604), (583, 582, 596, 597), (591, 590, 604, 605), (584, 583, 597, 598), (585, 584, 598, 599), (586, 585, 599, 600), (600, 599, 614, 615), (593, 592, 607, 608), (601, 600, 615, 616), (594, 593, 608, 609), (602, 601, 616, 617), (595, 594, 609, 610), (603, 602, 617, 618), (596, 595, 610, 611), (604, 603, 618, 619), (597, 596, 611, 612), (605, 604, 619, 620), (598, 597, 612, 613), (606, 605, 620, 621), (599, 598, 613, 614), (611, 610, 625, 626), (619, 618, 633, 634), (612, 611, 626, 627), (620, 619, 634, 635), (613, 612, 627, 628), (621, 620, 635, 636), (614, 613, 628, 629), (615, 614, 629, 630), (608, 607, 622, 623), (616, 615, 630, 631), (609, 608, 623, 624), (617, 616, 631, 632), (610, 609, 624, 625), (618, 617, 632, 633), (630, 629, 644, 645), (623, 622, 637, 638), (631, 630, 645, 646), (624, 623, 638, 639), (632, 631, 646, 647), (625, 624, 639, 640), (633, 632, 647, 648), (626, 625, 640, 641), (634, 633, 648, 649), (627, 626, 641, 642), (635, 634, 649, 650), (628, 627, 642, 643), (636, 635, 650, 651), (629, 628, 643, 644), (649, 648, 663, 664), (642, 641, 656, 657), (650, 649, 664, 665), (643, 642, 657, 658), (651, 650, 665, 666), (644, 643, 658, 659), (645, 644, 659, 660), (638, 637, 652, 653), (646, 645, 660, 661), (639, 638, 653, 654), (647, 646, 661, 662), (640, 639, 654, 655), (648, 647, 662, 663), (641, 640, 655, 656), (661, 660, 676, 677), (654, 653, 669, 670), (662, 661, 677, 678), (655, 654, 670, 671), (663, 662, 678, 679), (656, 655, 671, 672), (664, 663, 679, 680), (657, 656, 672, 673), (665, 664, 680, 681), (658, 657, 673, 674), (666, 665, 681, 682), (659, 658, 674, 675), (660, 659, 675, 676), (653, 652, 668, 669), (681, 680, 695, 696), (674, 673, 688, 689), (682, 681, 696, 697), (675, 674, 689, 690), (676, 675, 690, 691), (669, 668, 683, 684), (677, 676, 691, 692), (670, 669, 684, 685), (678, 677, 692, 693), (671, 670, 685, 686), (679, 678, 693, 694), (672, 671, 686, 687), (680, 679, 694, 695), (673, 672, 687, 688), (685, 684, 699, 700), (693, 692, 707, 708), (686, 685, 700, 701), (694, 693, 708, 709), (687, 686, 701, 702), (695, 694, 709, 710), (688, 687, 702, 703), (696, 695, 710, 711), (689, 688, 703, 704), (697, 696, 711, 712), (690, 689, 704, 705), (691, 690, 705, 706), (684, 683, 698, 699), (692, 691, 706, 707), (704, 703, 718, 719), (712, 711, 726, 727), (705, 704, 719, 720), (706, 705, 720, 721), (699, 698, 713, 714), (707, 706, 721, 722), (700, 699, 714, 715), (708, 707, 722, 723), (701, 700, 715, 716), (709, 708, 723, 724), (702, 701, 716, 717), (710, 709, 724, 725), (703, 702, 717, 718), (711, 710, 725, 726), (723, 722, 737, 738), (716, 715, 730, 731), (724, 723, 738, 739), (717, 716, 731, 732), (725, 724, 739, 740), (718, 717, 732, 733), (726, 725, 740, 741), (719, 718, 733, 734), (727, 726, 741, 742), (720, 719, 734, 735), (721, 720, 735, 736), (714, 713, 728, 729), (722, 721, 736, 737), (715, 714, 729, 730), (742, 741, 756, 757), (735, 734, 749, 750), (736, 735, 750, 751), (729, 728, 743, 744), (737, 736, 751, 752), (730, 729, 744, 745), (738, 737, 752, 753), (731, 730, 745, 746), (739, 738, 753, 754), (732, 731, 746, 747), (740, 739, 754, 755), (733, 732, 747, 748), (741, 740, 755, 756), (734, 733, 748, 749), (759, 591, 605, 606), (668, 652, 764, 765), (667, 759, 606), (579, 758, 592, 593), (743, 728, 769, 770), (667, 606, 621), (713, 698, 767, 768), (667, 621, 636), (592, 758, 771, 760), (667, 636, 651), (728, 713, 768, 769), (667, 651, 666), (698, 683, 766, 767), (667, 666, 682), (652, 637, 763, 764), (667, 682, 697), (622, 607, 761, 762), (667, 697, 712), (758, 743, 770, 771), (667, 712, 727), (607, 592, 760, 761), (667, 727, 742), (637, 622, 762, 763), (667, 742, 757), (746, 745, 580, 581), (754, 753, 588, 589), (747, 746, 581, 582), (755, 754, 589, 590), (748, 747, 582, 583), (756, 755, 590, 591), (749, 748, 583, 584), (757, 756, 591, 759), (750, 749, 584, 585), (683, 668, 765, 766), (667, 757, 759), (751, 750, 585, 586), (744, 743, 758, 579), (752, 751, 586, 587), (745, 744, 579, 580), (753, 752, 587, 588)])
me_sphere_003.polygons.foreach_set('use_smooth', [True] * 768)
me_sphere_003.materials.append(mat_rack_hooks)
me_sphere_003.use_remesh_preserve_volume = False
me_sphere_003.use_remesh_preserve_attributes = False
me_sphere_003.use_mirror_vertex_groups = False
me_sphere_003.update()
me_circle = bpy.data.meshes.new('Circle')
me_circle.from_pydata([(0.0, 1.0, 0.01349), (-0.7071, 0.7071, 0.01349), (-1.0, -4.371e-08, 0.01349), (-0.7071, -0.7071, 0.01349), (8.742e-08, -1.0, 0.01349), (0.7071, -0.7071, 0.01349), (1.0, 1.192e-08, 0.01349), (0.7071, 0.7071, 0.01349), (0.0, 1.0, 0.1329), (-0.7071, 0.7071, 0.1329), (-1.0, -4.371e-08, 0.1329), (-0.7071, -0.7071, 0.1329), (8.742e-08, -1.0, 0.1329), (0.7071, -0.7071, 0.1329), (1.0, 1.192e-08, 0.1329), (0.7071, 0.7071, 0.1329), (8.519e-09, 0.1566, 0.6969), (-0.1107, 0.1107, 0.6969), (-0.1566, 1.115e-09, 0.6969), (-0.1107, -0.1107, 0.6969), (2.221e-08, -0.1566, 0.6969), (0.1107, -0.1107, 0.6969), (0.1566, 9.828e-09, 0.6969), (0.1107, 0.1107, 0.6969), (8.519e-09, 0.1566, 5.209), (-0.1107, 0.1107, 5.209), (-0.1566, 1.115e-09, 5.209), (-0.1107, -0.1107, 5.209), (2.221e-08, -0.1566, 5.209), (0.1107, -0.1107, 5.209), (0.1566, 9.828e-09, 5.209), (0.1107, 0.1107, 5.209)], [], [(1, 9, 8, 0), (0, 8, 15, 7), (6, 14, 13, 5), (4, 12, 11, 3), (2, 10, 9, 1), (7, 15, 14, 6), (5, 13, 12, 4), (3, 11, 10, 2), (15, 23, 22, 14), (13, 21, 20, 12), (11, 19, 18, 10), (9, 17, 16, 8), (8, 16, 23, 15), (14, 22, 21, 13), (12, 20, 19, 11), (10, 18, 17, 9), (18, 26, 25, 17), (23, 31, 30, 22), (21, 29, 28, 20), (19, 27, 26, 18), (17, 25, 24, 16), (16, 24, 31, 23), (22, 30, 29, 21), (20, 28, 27, 19)])
me_circle.polygons.foreach_set('use_smooth', [True] * 24)
me_circle.materials.append(mat_rack_base)
me_circle.use_remesh_preserve_volume = False
me_circle.use_remesh_preserve_attributes = False
me_circle.use_mirror_vertex_groups = False
me_circle.update()

# ---- objects
ob_sphere = bpy.data.objects.new('Sphere', me_sphere_003)
ob_circle = bpy.data.objects.new('Circle', me_circle)

# ---- transforms, parenting, visibility, modifiers, constraints
ob_sphere.location = (0.0, -1.518, 5.511)
ob_sphere.scale = (0.3265, 0.3265, 0.3265)
ob_sphere.lineart.crease_threshold = 0.0
ob_circle.location = (0.0, 0.0, 0.0)
ob_circle.lineart.crease_threshold = 0.0

# ---- collection membership
col_collection_1.objects.link(ob_sphere)
col_collection_1.objects.link(ob_circle)

# ---- scene / render settings (as saved in the file)
scene.frame_start = 1; scene.frame_end = 250; scene.frame_set(1)
scene.render.engine = 'BLENDER_EEVEE_NEXT'
scene.render.resolution_percentage = 50
scene.render.dither_intensity = 0.0
scene.cycles.use_denoising = False
scene.cycles.samples = 10
scene.cycles.sampling_pattern = 'TABULATED_SOBOL'
scene.cycles.light_sampling_threshold = 0.0
scene.cycles.use_adaptive_sampling = False
scene.cycles.use_light_tree = False
scene.cycles.blur_glossy = 0.0
scene.cycles.pixel_filter_type = 'GAUSSIAN'
scene.cycles.sample_clamp_indirect = 0.0
scene.view_settings.view_transform = 'Standard'
bpy.context.view_layer.update()

# ---- added for rendering (the .blend has no active camera and no usable light): camera, sun
cam_auto = bpy.data.cameras.new('AutoCamera')
cam_auto.lens = 50.0
cam_auto.sensor_width = 36.0
cam_auto.clip_end = 1000.0
ob_auto_camera = bpy.data.objects.new('AutoCamera', cam_auto)
scene.collection.objects.link(ob_auto_camera)
ob_auto_camera.location = (5.5726, -6.68713, 7.13035)
ob_auto_camera.rotation_euler = (1.09748, -7.21219e-08, 0.694738)
scene.camera = ob_auto_camera
light_auto_sun = bpy.data.lights.new('AutoSun', 'SUN')
light_auto_sun.energy = 3.0
light_auto_sun.angle = 0.0523599
ob_auto_sun = bpy.data.objects.new('AutoSun', light_auto_sun)
scene.collection.objects.link(ob_auto_sun)
ob_auto_sun.rotation_euler = (0.872665, 0.174533, 0.523599)
bpy.context.view_layer.update()
